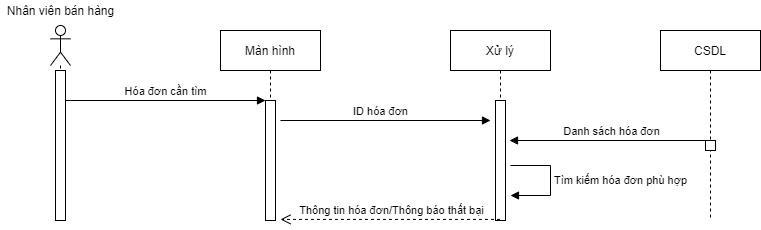

The diagram above was exported from draw.io. Its source (the exported page's mxGraphModel, read from the mxfile embedded in the PNG):
<mxGraphModel dx="1086" dy="806" grid="1" gridSize="10" guides="1" tooltips="1" connect="1" arrows="1" fold="1" page="1" pageScale="1" pageWidth="850" pageHeight="1100" math="0" shadow="0">
  <root>
    <mxCell id="0" />
    <mxCell id="1" parent="0" />
    <mxCell id="yBck9K9xcPWavtQdFoSC-2" value="" style="shape=umlLifeline;participant=umlActor;perimeter=lifelinePerimeter;whiteSpace=wrap;html=1;container=1;collapsible=0;recursiveResize=0;verticalAlign=top;spacingTop=36;outlineConnect=0;" parent="1" vertex="1">
      <mxGeometry x="70" y="45" width="20" height="190" as="geometry" />
    </mxCell>
    <mxCell id="yBck9K9xcPWavtQdFoSC-3" value="Màn hình" style="shape=umlLifeline;perimeter=lifelinePerimeter;whiteSpace=wrap;html=1;container=1;collapsible=0;recursiveResize=0;outlineConnect=0;" parent="1" vertex="1">
      <mxGeometry x="240" y="50" width="100" height="190" as="geometry" />
    </mxCell>
    <mxCell id="W178f3jQhWWxadRTekhN-10" value="" style="html=1;points=[];perimeter=orthogonalPerimeter;" parent="yBck9K9xcPWavtQdFoSC-3" vertex="1">
      <mxGeometry x="45" y="70" width="10" height="120" as="geometry" />
    </mxCell>
    <mxCell id="W178f3jQhWWxadRTekhN-1" value="" style="html=1;points=[];perimeter=orthogonalPerimeter;" parent="1" vertex="1">
      <mxGeometry x="75" y="90" width="10" height="150" as="geometry" />
    </mxCell>
    <mxCell id="W178f3jQhWWxadRTekhN-2" value="Xử lý" style="shape=umlLifeline;perimeter=lifelinePerimeter;whiteSpace=wrap;html=1;container=1;collapsible=0;recursiveResize=0;outlineConnect=0;" parent="1" vertex="1">
      <mxGeometry x="470" y="50" width="100" height="190" as="geometry" />
    </mxCell>
    <mxCell id="W178f3jQhWWxadRTekhN-13" value="" style="html=1;points=[];perimeter=orthogonalPerimeter;" parent="W178f3jQhWWxadRTekhN-2" vertex="1">
      <mxGeometry x="45" y="70" width="10" height="120" as="geometry" />
    </mxCell>
    <mxCell id="W178f3jQhWWxadRTekhN-3" value="CSDL" style="shape=umlLifeline;perimeter=lifelinePerimeter;whiteSpace=wrap;html=1;container=1;collapsible=0;recursiveResize=0;outlineConnect=0;" parent="1" vertex="1">
      <mxGeometry x="680" y="50" width="100" height="190" as="geometry" />
    </mxCell>
    <mxCell id="W178f3jQhWWxadRTekhN-14" value="" style="html=1;points=[];perimeter=orthogonalPerimeter;" parent="W178f3jQhWWxadRTekhN-3" vertex="1">
      <mxGeometry x="45" y="110" width="10" height="10" as="geometry" />
    </mxCell>
    <mxCell id="W178f3jQhWWxadRTekhN-11" value="Hóa đơn cần tìm" style="html=1;verticalAlign=bottom;endArrow=block;entryX=0;entryY=0;" parent="1" source="W178f3jQhWWxadRTekhN-1" target="W178f3jQhWWxadRTekhN-10" edge="1">
      <mxGeometry relative="1" as="geometry">
        <mxPoint x="220" y="130" as="sourcePoint" />
      </mxGeometry>
    </mxCell>
    <mxCell id="W178f3jQhWWxadRTekhN-17" value="ID hóa đơn" style="html=1;verticalAlign=bottom;endArrow=block;" parent="1" edge="1">
      <mxGeometry x="-0.0476" width="80" relative="1" as="geometry">
        <mxPoint x="300" y="140" as="sourcePoint" />
        <mxPoint x="510" y="140" as="targetPoint" />
        <mxPoint as="offset" />
      </mxGeometry>
    </mxCell>
    <mxCell id="W178f3jQhWWxadRTekhN-18" value="Danh sách hóa đơn" style="html=1;verticalAlign=bottom;endArrow=block;" parent="1" source="W178f3jQhWWxadRTekhN-3" edge="1">
      <mxGeometry x="-0.0075" width="80" relative="1" as="geometry">
        <mxPoint x="720" y="151" as="sourcePoint" />
        <mxPoint x="529" y="160" as="targetPoint" />
        <mxPoint as="offset" />
      </mxGeometry>
    </mxCell>
    <mxCell id="W178f3jQhWWxadRTekhN-22" value="Tìm kiếm hóa đơn phù hợp&amp;nbsp;" style="edgeStyle=orthogonalEdgeStyle;html=1;align=left;spacingLeft=2;endArrow=block;rounded=0;" parent="1" edge="1">
      <mxGeometry relative="1" as="geometry">
        <mxPoint x="530" y="185" as="sourcePoint" />
        <Array as="points">
          <mxPoint x="530" y="185" />
          <mxPoint x="570" y="185" />
          <mxPoint x="570" y="215" />
        </Array>
        <mxPoint x="530" y="215" as="targetPoint" />
      </mxGeometry>
    </mxCell>
    <mxCell id="W178f3jQhWWxadRTekhN-23" value="Thông tin hóa đơn/Thông báo thất bại" style="html=1;verticalAlign=bottom;endArrow=open;dashed=1;endSize=8;entryX=1.5;entryY=0.991;entryDx=0;entryDy=0;entryPerimeter=0;" parent="1" source="W178f3jQhWWxadRTekhN-2" target="W178f3jQhWWxadRTekhN-10" edge="1">
      <mxGeometry x="-0.0023" relative="1" as="geometry">
        <mxPoint x="460" y="390" as="sourcePoint" />
        <mxPoint x="380" y="390" as="targetPoint" />
        <mxPoint as="offset" />
      </mxGeometry>
    </mxCell>
    <mxCell id="W178f3jQhWWxadRTekhN-24" value="Nhân viên bán hàng" style="text;html=1;align=center;verticalAlign=middle;resizable=0;points=[];autosize=1;" parent="1" vertex="1">
      <mxGeometry x="20" y="20" width="120" height="20" as="geometry" />
    </mxCell>
  </root>
</mxGraphModel>